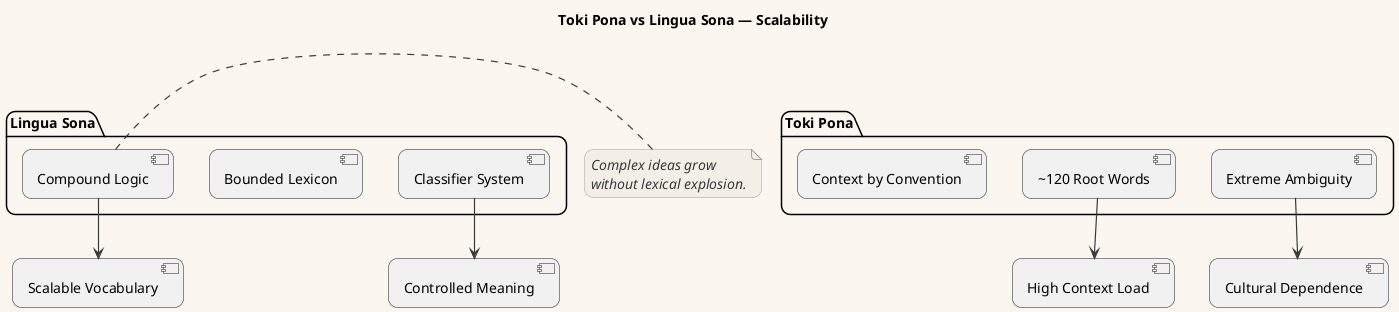

The diagram above was rendered by PlantUML. Its source (embedded in the PNG):
@startuml
!include CoreStyles.puml

title Toki Pona vs Lingua Sona — Scalability

package "Toki Pona" {
  [~120 Root Words]
  [Extreme Ambiguity]
  [Context by Convention]
}

package "Lingua Sona" {
  [Bounded Lexicon]
  [Classifier System]
  [Compound Logic]
}

[~120 Root Words] --> [High Context Load]
[Extreme Ambiguity] --> [Cultural Dependence]

[Classifier System] --> [Controlled Meaning]
[Compound Logic] --> [Scalable Vocabulary]

note right of [Compound Logic]
Complex ideas grow
without lexical explosion.
end note

@enduml